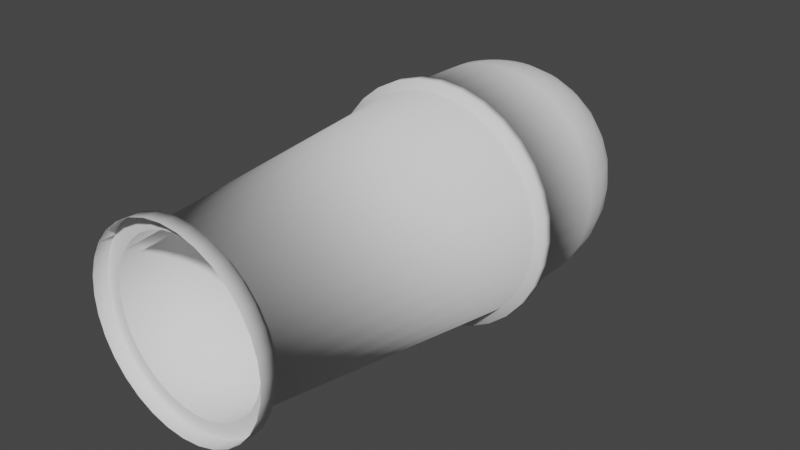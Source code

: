 # Source: cannon.blend  (saved by Blender 2.82.7; exported with 4.5.12 LTS)
import bpy
from mathutils import Matrix  # noqa: F401  (used for matrix-valued properties, if any)

bpy.ops.wm.read_factory_settings(use_empty=True)
scene = bpy.context.scene
scene.name = 'Scene'

# ---- collections
col_collection = bpy.data.collections.new('Collection'); scene.collection.children.link(col_collection)

# ---- world
world_world = bpy.data.worlds.new('World'); scene.world = world_world
world_world.use_nodes = True; world_world.node_tree.nodes.clear()
_N = world_world.node_tree.nodes; _L = world_world.node_tree.links
n0 = _N.new('ShaderNodeOutputWorld'); n0.name = 'World Output'; n0.location = (300, 300)
n1 = _N.new('ShaderNodeBackground'); n1.name = 'Background'; n1.location = (10, 300)
n1.inputs[0].default_value = (0.05088, 0.05088, 0.05088, 1.0)
_L.new(n1.outputs[0], n0.inputs[0])
n0.is_active_output = True
world_world.color = (0.05088, 0.05088, 0.05088)
world_world.use_sun_shadow = False
world_world.sun_shadow_jitter_overblur = 0.0

# ---- meshes
me_sphere = bpy.data.meshes.new('Sphere')
me_sphere.from_pydata([(-0.2094, -1.592, 0.7414), (-0.1951, 1.0, 0.9808), (-0.3429, -1.592, 0.7009), (-0.3827, 1.0, 0.9239), (-0.466, -1.592, 0.6351), (-0.5556, 1.0, 0.8315), (-0.5739, -1.592, 0.5465), (-0.7071, 1.0, 0.7071), (-0.6625, -1.592, 0.4386), (-0.8315, 1.0, 0.5556), (-0.7283, -1.592, 0.3155), (-0.9239, 1.0, 0.3827), (-0.7688, -1.592, 0.1819), (-0.9808, 1.0, 0.1951), (-0.7825, -1.592, 0.04303), (-1.0, 1.0, 7.153e-07), (-0.7688, -1.592, -0.09588), (-0.9808, 1.0, -0.1951), (-0.7283, -1.592, -0.2295), (-0.9239, 1.0, -0.3827), (-0.6625, -1.592, -0.3526), (-0.8315, 1.0, -0.5556), (-0.5739, -1.592, -0.4605), (-0.7071, 1.0, -0.7071), (-0.466, -1.592, -0.549), (-0.5556, 1.0, -0.8315), (-0.3429, -1.592, -0.6148), (-0.3827, 1.0, -0.9239), (-0.2094, -1.592, -0.6553), (-0.1951, 1.0, -0.9808), (-0.07045, -1.592, -0.669), (-3.258e-07, 1.0, -1.0), (0.06846, -1.592, -0.6553), (0.1951, 1.0, -0.9808), (0.202, -1.592, -0.6148), (0.3827, 1.0, -0.9239), (0.3251, -1.592, -0.549), (0.5556, 1.0, -0.8315), (0.433, -1.592, -0.4605), (0.7071, 1.0, -0.7071), (0.5216, -1.592, -0.3526), (0.8315, 1.0, -0.5556), (0.5874, -1.592, -0.2295), (0.9239, 1.0, -0.3827), (0.6279, -1.592, -0.09588), (0.9808, 1.0, -0.1951), (0.6416, -1.592, 0.04303), (1.0, 1.0, -1.788e-07), (0.6279, -1.592, 0.1819), (0.9808, 1.0, 0.1951), (0.5874, -1.592, 0.3155), (0.9239, 1.0, 0.3827), (0.5216, -1.592, 0.4386), (0.8315, 1.0, 0.5556), (0.433, -1.592, 0.5465), (0.7071, 1.0, 0.7071), (0.3251, -1.592, 0.6351), (0.5556, 1.0, 0.8315), (0.202, -1.592, 0.7009), (0.3827, 1.0, 0.9239), (0.06846, -1.592, 0.7414), (0.1951, 1.0, 0.9808), (-0.07045, -1.592, 0.7551), (3.553e-15, 1.0, 1.0), (-4.732e-32, 2.215, 0.9239), (-4.732e-32, 2.387, 0.8315), (-4.732e-32, 2.539, 0.7071), (-4.732e-32, 2.663, 0.5556), (-4.732e-32, 2.756, 0.3827), (-4.732e-32, 2.813, 0.1951), (-4.732e-32, 2.832, 7.55e-08), (-4.732e-32, 2.813, -0.1951), (-4.732e-32, 2.387, -0.8315), (0.07466, 2.207, 0.9239), (0.1084, 2.377, 0.8315), (0.1379, 2.525, 0.7071), (0.1622, 2.647, 0.5556), (0.1802, 2.738, 0.3827), (0.1913, 2.794, 0.1951), (0.1951, 2.813, 7.55e-08), (0.1913, 2.794, -0.1951), (0.1802, 2.738, -0.3827), (0.1622, 2.647, -0.5556), (0.1379, 2.525, -0.7071), (0.1084, 2.377, -0.8315), (0.07466, 2.207, -0.9239), (0.03806, 2.023, -0.9808), (0.07466, 2.012, 0.9808), (0.1464, 2.185, 0.9239), (0.2126, 2.345, 0.8315), (0.2706, 2.485, 0.7071), (0.3182, 2.6, 0.5556), (0.3536, 2.685, 0.3827), (0.3753, 2.738, 0.1951), (0.3827, 2.756, 7.55e-08), (0.3753, 2.738, -0.1951), (0.3536, 2.685, -0.3827), (0.3182, 2.6, -0.5556), (0.2706, 2.485, -0.7071), (0.2126, 2.345, -0.8315), (0.1464, 2.185, -0.9239), (0.2126, 2.15, 0.9239), (0.3087, 2.294, 0.8315), (0.3928, 2.42, 0.7071), (0.4619, 2.523, 0.5556), (0.5133, 2.6, 0.3827), (0.5449, 2.647, 0.1951), (0.5556, 2.663, 7.55e-08), (0.5449, 2.647, -0.1951), (0.5133, 2.6, -0.3827), (0.4619, 2.523, -0.5556), (0.3928, 2.42, -0.7071), (0.3087, 2.294, -0.8315), (0.2126, 2.15, -0.9239), (0.1084, 1.994, -0.9808), (0.1379, 1.97, 0.9808), (0.2706, 2.102, 0.9239), (0.3928, 2.225, 0.8315), (0.5, 2.332, 0.7071), (0.5879, 2.42, 0.5556), (0.6533, 2.485, 0.3827), (0.6935, 2.525, 0.1951), (0.7071, 2.539, 7.55e-08), (0.6935, 2.525, -0.1951), (0.6533, 2.485, -0.3827), (0.5879, 2.42, -0.5556), (0.5, 2.332, -0.7071), (0.3928, 2.225, -0.8315), (0.2706, 2.102, -0.9239), (0.3182, 2.044, 0.9239), (0.4619, 2.141, 0.8315), (0.5879, 2.225, 0.7071), (0.6913, 2.294, 0.5556), (0.7682, 2.345, 0.3827), (0.8155, 2.377, 0.1951), (0.8315, 2.387, 7.55e-08), (0.8155, 2.377, -0.1951), (0.7682, 2.345, -0.3827), (0.6913, 2.294, -0.5556), (0.5879, 2.225, -0.7071), (0.4619, 2.141, -0.8315), (0.3182, 2.044, -0.9239), (0.1802, 1.907, 0.9808), (0.3536, 1.978, 0.9239), (0.5133, 2.044, 0.8315), (0.6533, 2.102, 0.7071), (0.7682, 2.15, 0.5556), (0.8536, 2.185, 0.3827), (0.9061, 2.207, 0.1951), (0.9239, 2.215, 7.55e-08), (0.9061, 2.207, -0.1951), (0.8536, 2.185, -0.3827), (0.7682, 2.15, -0.5556), (0.6533, 2.102, -0.7071), (0.5133, 2.044, -0.8315), (0.3536, 1.978, -0.9239), (0.1802, 1.907, -0.9808), (0.3753, 1.907, 0.9239), (0.5449, 1.94, 0.8315), (0.6935, 1.97, 0.7071), (0.8155, 1.994, 0.5556), (0.9061, 2.012, 0.3827), (0.9619, 2.023, 0.1951), (0.9808, 2.027, 7.55e-08), (0.9619, 2.023, -0.1951), (0.9061, 2.012, -0.3827), (0.8155, 1.994, -0.5556), (0.6935, 1.97, -0.7071), (0.5449, 1.94, -0.8315), (0.3753, 1.907, -0.9239), (-2.304e-07, 1.832, 1.0), (0.1951, 1.83, 0.9808), (0.3827, 1.83, 0.9239), (0.5556, 1.83, 0.8315), (0.7071, 1.83, 0.7071), (0.8315, 1.83, 0.5556), (0.9239, 1.83, 0.3827), (0.9808, 1.83, 0.1951), (1.0, 1.83, -1.643e-07), (0.9808, 1.83, -0.1951), (0.9239, 1.83, -0.3827), (0.8315, 1.83, -0.5556), (0.7071, 1.83, -0.7071), (0.5556, 1.83, -0.8315), (0.3827, 1.83, -0.9239), (0.1951, 1.83, -0.9808), (-3.258e-07, 1.83, -1.0), (-0.1951, 1.83, -0.9808), (-0.3827, 1.83, -0.9239), (-0.5556, 1.83, -0.8315), (-0.7071, 1.83, -0.7071), (-0.8315, 1.83, -0.5556), (-0.9239, 1.83, -0.3827), (-0.9808, 1.83, -0.1951), (-0.9808, 1.83, 0.1951), (-0.7071, 1.83, 0.7071), (-0.3827, 1.83, 0.9239), (-0.1951, 1.83, 0.9808), (-0.5556, 1.832, 0.8315), (-0.8315, 1.832, 0.5556), (-0.9239, 1.832, 0.3827), (-1.0, 1.832, 7.55e-08), (-0.3753, 1.907, 0.9239), (-0.5449, 1.94, 0.8315), (-0.6935, 1.97, 0.7071), (-0.8155, 1.994, 0.5556), (-0.9061, 2.012, 0.3827), (-0.9619, 2.023, 0.1951), (-0.9808, 2.027, 7.55e-08), (-0.9619, 2.023, -0.1951), (-0.9061, 2.012, -0.3827), (-0.8155, 1.994, -0.5556), (-0.6935, 1.97, -0.7071), (-0.5449, 1.94, -0.8315), (-0.3753, 1.907, -0.9239), (-0.3536, 1.978, 0.9239), (-0.5133, 2.044, 0.8315), (-0.6533, 2.102, 0.7071), (-0.7682, 2.15, 0.5556), (-0.8536, 2.185, 0.3827), (-0.9061, 2.207, 0.1951), (-0.9239, 2.215, 7.55e-08), (-0.9061, 2.207, -0.1951), (-0.8536, 2.185, -0.3827), (-0.7682, 2.15, -0.5556), (-0.6533, 2.102, -0.7071), (-0.5133, 2.044, -0.8315), (-0.3536, 1.978, -0.9239), (-0.1802, 1.907, -0.9808), (-0.1622, 1.94, 0.9808), (-0.3182, 2.044, 0.9239), (-0.4619, 2.141, 0.8315), (-0.5879, 2.225, 0.7071), (-0.6913, 2.294, 0.5556), (-0.7682, 2.345, 0.3827), (-0.8155, 2.377, 0.1951), (-0.8315, 2.387, 7.55e-08), (-0.8155, 2.377, -0.1951), (-0.7682, 2.345, -0.3827), (-0.6913, 2.294, -0.5556), (-0.5879, 2.225, -0.7071), (-0.4619, 2.141, -0.8315), (-0.3182, 2.044, -0.9239), (-0.2706, 2.102, 0.9239), (-0.3928, 2.225, 0.8315), (-0.5, 2.332, 0.7071), (-0.5879, 2.42, 0.5556), (-0.6533, 2.485, 0.3827), (-0.6935, 2.525, 0.1951), (-0.7071, 2.539, 7.55e-08), (-0.6935, 2.525, -0.1951), (-0.6533, 2.485, -0.3827), (-0.5879, 2.42, -0.5556), (-0.5, 2.332, -0.7071), (-0.3928, 2.225, -0.8315), (-0.2706, 2.102, -0.9239), (-0.1379, 1.97, -0.9808), (-0.1084, 1.994, 0.9808), (-0.2126, 2.15, 0.9239), (-0.3087, 2.294, 0.8315), (-0.3928, 2.42, 0.7071), (-0.4619, 2.523, 0.5556), (-0.5133, 2.6, 0.3827), (-0.5449, 2.647, 0.1951), (-0.5556, 2.663, 7.55e-08), (-0.5449, 2.647, -0.1951), (-0.5133, 2.6, -0.3827), (-0.4619, 2.523, -0.5556), (-0.3928, 2.42, -0.7071), (-0.3087, 2.294, -0.8315), (-0.2126, 2.15, -0.9239), (-0.1464, 2.185, 0.9239), (-0.2126, 2.345, 0.8315), (-0.2706, 2.485, 0.7071), (-0.3182, 2.6, 0.5556), (-0.3536, 2.685, 0.3827), (-0.3753, 2.738, 0.1951), (-0.3827, 2.756, 7.55e-08), (-0.3753, 2.738, -0.1951), (-0.3536, 2.685, -0.3827), (-0.3182, 2.6, -0.5556), (-0.2706, 2.485, -0.7071), (-0.2126, 2.345, -0.8315), (-0.1464, 2.185, -0.9239), (-0.07466, 2.012, -0.9808), (-0.03806, 2.023, 0.9808), (-0.07466, 2.207, 0.9239), (-0.1084, 2.377, 0.8315), (-0.1379, 2.525, 0.7071), (-0.1622, 2.647, 0.5556), (-0.1802, 2.738, 0.3827), (-0.1913, 2.794, 0.1951), (-0.1951, 2.813, 7.55e-08), (-0.1913, 2.794, -0.1951), (-0.1802, 2.738, -0.3827), (-0.1622, 2.647, -0.5556), (-0.1379, 2.525, -0.7071), (-0.1084, 2.377, -0.8315), (-0.07466, 2.207, -0.9239), (6.357e-08, 2.756, -0.3827), (2.722e-07, 2.663, -0.5556), (1.53e-07, 2.539, -0.7071), (7.847e-08, 2.215, -0.9239), (-0.235, -1.588, 0.8702), (-0.3932, -1.588, 0.8222), (-0.539, -1.588, 0.7443), (-0.6668, -1.588, 0.6394), (-0.7717, -1.588, 0.5116), (-0.8496, -1.588, 0.3658), (-0.8976, -1.588, 0.2076), (-0.9138, -1.588, 0.04303), (-0.8976, -1.588, -0.1215), (-0.8496, -1.588, -0.2797), (-0.7717, -1.588, -0.4255), (-0.6668, -1.588, -0.5533), (-0.539, -1.588, -0.6582), (-0.3932, -1.588, -0.7361), (-0.235, -1.588, -0.7841), (-0.07045, -1.588, -0.8003), (0.09408, -1.588, -0.7841), (0.2523, -1.588, -0.7361), (0.3981, -1.588, -0.6582), (0.5259, -1.588, -0.5533), (0.6308, -1.588, -0.4255), (0.7087, -1.588, -0.2797), (0.7567, -1.588, -0.1215), (0.7729, -1.588, 0.04303), (0.7567, -1.588, 0.2076), (0.7087, -1.588, 0.3658), (0.6308, -1.588, 0.5116), (0.5259, -1.588, 0.6394), (0.3981, -1.588, 0.7443), (0.2523, -1.588, 0.8222), (0.09408, -1.588, 0.8702), (-0.07045, -1.588, 0.8864), (-0.235, -1.717, 0.8702), (-0.3932, -1.717, 0.8222), (-0.539, -1.717, 0.7443), (-0.6668, -1.717, 0.6394), (-0.7717, -1.717, 0.5116), (-0.8496, -1.717, 0.3658), (-0.8976, -1.717, 0.2076), (-0.9138, -1.717, 0.04303), (-0.8976, -1.717, -0.1215), (-0.8496, -1.717, -0.2797), (-0.7717, -1.717, -0.4255), (-0.6668, -1.717, -0.5533), (-0.539, -1.717, -0.6582), (-0.3932, -1.717, -0.7361), (-0.235, -1.717, -0.7841), (-0.07045, -1.717, -0.8003), (0.09408, -1.717, -0.7841), (0.2523, -1.717, -0.7361), (0.3981, -1.717, -0.6582), (0.5259, -1.717, -0.5533), (0.6308, -1.717, -0.4255), (0.7087, -1.717, -0.2797), (0.7567, -1.717, -0.1215), (0.7729, -1.717, 0.04303), (0.7567, -1.717, 0.2076), (0.7087, -1.717, 0.3658), (0.6308, -1.717, 0.5116), (0.5259, -1.717, 0.6394), (0.3981, -1.717, 0.7443), (0.2523, -1.717, 0.8222), (0.09408, -1.717, 0.8702), (-0.07045, -1.717, 0.8864), (-0.9808, 1.097, 0.1951), (0.9808, 1.097, -0.1951), (-0.3827, 1.097, -0.9239), (-0.1951, 1.097, 0.9808), (-0.7071, 1.097, 0.7071), (0.1951, 1.097, -0.9808), (0.3827, 1.097, 0.9239), (0.8315, 1.097, 0.5556), (-0.1951, 1.097, -0.9808), (0.5556, 1.097, -0.8315), (0.9808, 1.097, 0.1951), (0.7071, 1.097, -0.7071), (-0.3827, 1.097, 0.9239), (-0.5556, 1.097, -0.8315), (0.8315, 1.097, -0.5556), (0.3827, 1.097, -0.9239), (-0.8315, 1.097, -0.5556), (0.1951, 1.097, 0.9808), (-0.9239, 1.097, -0.3827), (0.7071, 1.097, 0.7071), (-0.9808, 1.097, -0.1951), (-3.258e-07, 1.097, -1.0), (0.5556, 1.097, 0.8315), (-0.7071, 1.097, -0.7071), (0.9239, 1.097, -0.3827), (0.9239, 1.097, 0.3827), (1.0, 1.097, -1.756e-07), (-0.8315, 1.098, 0.5556), (-0.5556, 1.098, 0.8315), (-0.9239, 1.098, 0.3827), (-5.168e-08, 1.098, 1.0), (-1.0, 1.098, 5.718e-07), (0.8984, 0.9961, 0.6003), (0.9983, 0.9961, 0.4135), (0.6003, 0.9961, -0.8984), (0.4135, 0.9961, -0.9983), (0.6003, 0.9961, 0.8984), (0.7641, 0.9961, 0.7641), (0.9983, 0.9961, -0.4135), (0.8984, 0.9961, -0.6003), (-0.2108, 0.9961, -1.06), (-0.4135, 0.9961, -0.9983), (0.2108, 0.9961, -1.06), (-3.582e-07, 0.9961, -1.081), (-1.06, 0.9961, 0.2108), (-0.9983, 0.9961, 0.4135), (-0.6003, 0.9961, 0.8984), (-0.4135, 0.9961, 0.9983), (-0.2108, 0.9961, 1.06), (-6.161e-09, 0.9961, 1.081), (-1.081, 0.9961, 7.677e-07), (-1.06, 0.9961, -0.2108), (-0.8984, 0.9961, 0.6003), (-0.7641, 0.9961, 0.7641), (-0.6003, 0.9961, -0.8984), (-0.8984, 0.9961, -0.6003), (-0.9983, 0.9961, -0.4135), (0.7641, 0.9961, -0.7641), (1.081, 0.9961, -1.984e-07), (1.06, 0.9961, -0.2108), (0.2108, 0.9961, 1.06), (0.4135, 0.9961, 0.9983), (1.06, 0.9961, 0.2108), (-0.7641, 0.9961, -0.7641), (-0.2108, 1.101, 1.06), (0.8984, 1.101, -0.6003), (0.4135, 1.101, -0.9983), (-0.8984, 1.101, -0.6003), (0.2108, 1.101, 1.06), (0.7641, 1.101, 0.7641), (-3.582e-07, 1.101, -1.081), (-0.7641, 1.101, -0.7641), (0.9983, 1.101, -0.4135), (0.9983, 1.101, 0.4135), (1.081, 1.101, -1.949e-07), (-0.6003, 1.102, 0.8984), (-0.9983, 1.102, 0.4135), (-1.081, 1.102, 6.126e-07), (-1.06, 1.101, 0.2108), (1.06, 1.101, -0.2108), (-0.4135, 1.101, -0.9983), (-0.7641, 1.101, 0.7641), (0.2108, 1.101, -1.06), (0.4135, 1.101, 0.9983), (0.8984, 1.101, 0.6003), (-0.2108, 1.101, -1.06), (0.6003, 1.101, -0.8984), (1.06, 1.101, 0.2108), (0.7641, 1.101, -0.7641), (-0.4135, 1.101, 0.9983), (-0.6003, 1.101, -0.8984), (-0.9983, 1.101, -0.4135), (-1.06, 1.101, -0.2108), (0.6003, 1.101, 0.8984), (-0.8984, 1.102, 0.6003), (-6.2e-08, 1.102, 1.081)], [], [(55, 54, 52, 53), (49, 48, 46, 47), (33, 32, 30, 31), (53, 52, 50, 51), (57, 56, 54, 55), (61, 60, 58, 59), (59, 58, 56, 57), (47, 46, 44, 45), (63, 62, 60, 61), (51, 50, 48, 49), (29, 28, 26, 27), (41, 40, 38, 39), (45, 44, 42, 43), (43, 42, 40, 41), (5, 4, 2, 3), (383, 385, 192, 191), (1, 0, 62, 63), (7, 6, 4, 5), (3, 2, 0, 1), (15, 14, 12, 13), (9, 8, 6, 7), (13, 12, 10, 11), (11, 10, 8, 9), (17, 16, 14, 15), (23, 22, 20, 21), (27, 26, 24, 25), (19, 18, 16, 17), (21, 20, 18, 19), (37, 36, 34, 35), (25, 24, 22, 23), (35, 34, 32, 33), (39, 38, 36, 37), (31, 30, 28, 29), (66, 65, 74, 75), (301, 300, 82, 83), (67, 66, 75, 76), (72, 301, 83, 84), (68, 67, 76, 77), (302, 72, 84, 85), (69, 68, 77, 78), (86, 302, 85), (70, 69, 78, 79), (285, 170, 87), (71, 70, 79, 80), (64, 285, 87, 73), (299, 71, 80, 81), (65, 64, 73, 74), (300, 299, 81, 82), (74, 73, 88, 89), (82, 81, 96, 97), (75, 74, 89, 90), (83, 82, 97, 98), (76, 75, 90, 91), (84, 83, 98, 99), (77, 76, 91, 92), (85, 84, 99, 100), (78, 77, 92, 93), (86, 85, 100, 114), (79, 78, 93, 94), (186, 86, 114), (80, 79, 94, 95), (73, 87, 88), (81, 80, 95, 96), (93, 92, 105, 106), (114, 100, 113), (94, 93, 106, 107), (87, 170, 115), (95, 94, 107, 108), (88, 87, 115, 101), (96, 95, 108, 109), (89, 88, 101, 102), (97, 96, 109, 110), (90, 89, 102, 103), (98, 97, 110, 111), (91, 90, 103, 104), (99, 98, 111, 112), (92, 91, 104, 105), (100, 99, 112, 113), (110, 109, 124, 125), (103, 102, 117, 118), (111, 110, 125, 126), (104, 103, 118, 119), (112, 111, 126, 127), (105, 104, 119, 120), (113, 112, 127, 128), (106, 105, 120, 121), (114, 113, 128), (107, 106, 121, 122), (108, 107, 122, 123), (101, 115, 116), (109, 108, 123, 124), (102, 101, 116, 117), (114, 128, 141, 156), (122, 121, 134, 135), (186, 114, 156), (123, 122, 135, 136), (116, 115, 129), (124, 123, 136, 137), (117, 116, 129, 130), (125, 124, 137, 138), (118, 117, 130, 131), (126, 125, 138, 139), (119, 118, 131, 132), (127, 126, 139, 140), (120, 119, 132, 133), (128, 127, 140, 141), (121, 120, 133, 134), (131, 130, 144, 145), (139, 138, 152, 153), (132, 131, 145, 146), (140, 139, 153, 154), (133, 132, 146, 147), (141, 140, 154, 155), (134, 133, 147, 148), (156, 141, 155), (135, 134, 148, 149), (115, 170, 142), (136, 135, 149, 150), (129, 115, 142, 143), (137, 136, 150, 151), (130, 129, 143, 144), (138, 137, 151, 152), (149, 148, 162, 163), (142, 170, 171), (186, 156, 185), (150, 149, 163, 164), (143, 142, 171, 157), (151, 150, 164, 165), (144, 143, 157, 158), (152, 151, 165, 166), (145, 144, 158, 159), (153, 152, 166, 167), (146, 145, 159, 160), (154, 153, 167, 168), (147, 146, 160, 161), (155, 154, 168, 169), (148, 147, 161, 162), (156, 155, 169, 185), (167, 166, 181, 182), (160, 159, 174, 175), (168, 167, 182, 183), (161, 160, 175, 176), (169, 168, 183, 184), (162, 161, 176, 177), (185, 169, 184), (163, 162, 177, 178), (164, 163, 178, 179), (157, 171, 172), (165, 164, 179, 180), (158, 157, 172, 173), (166, 165, 180, 181), (159, 158, 173, 174), (373, 389, 173, 172), (369, 380, 189, 188), (375, 369, 188, 187), (398, 367, 194, 201), (376, 382, 184, 183), (377, 393, 178, 177), (367, 396, 200, 194), (397, 384, 171, 170), (385, 387, 193, 192), (389, 386, 174, 173), (371, 395, 198, 195), (380, 390, 190, 189), (372, 388, 186, 185), (368, 391, 180, 179), (393, 368, 179, 178), (387, 398, 201, 193), (379, 370, 197, 196), (388, 375, 187, 186), (370, 397, 170, 197), (390, 383, 191, 190), (394, 371, 195, 199), (378, 376, 183, 182), (382, 372, 185, 184), (392, 377, 177, 176), (396, 394, 199, 200), (381, 378, 182, 181), (374, 392, 176, 175), (395, 379, 196, 198), (384, 373, 172, 171), (391, 381, 181, 180), (386, 374, 175, 174), (200, 199, 205, 206), (188, 189, 213, 214), (194, 200, 206, 207), (187, 188, 214), (201, 194, 207, 208), (193, 201, 208, 209), (196, 197, 202), (192, 193, 209, 210), (198, 196, 202, 203), (191, 192, 210, 211), (195, 198, 203, 204), (190, 191, 211, 212), (199, 195, 204, 205), (189, 190, 212, 213), (210, 209, 222, 223), (203, 202, 215, 216), (211, 210, 223, 224), (204, 203, 216, 217), (212, 211, 224, 225), (205, 204, 217, 218), (213, 212, 225, 226), (206, 205, 218, 219), (214, 213, 226, 227), (207, 206, 219, 220), (187, 214, 227, 228), (208, 207, 220, 221), (197, 170, 229), (186, 187, 228), (209, 208, 221, 222), (202, 197, 229, 215), (227, 226, 241, 242), (220, 219, 234, 235), (228, 227, 242), (221, 220, 235, 236), (222, 221, 236, 237), (215, 229, 230), (223, 222, 237, 238), (216, 215, 230, 231), (224, 223, 238, 239), (217, 216, 231, 232), (225, 224, 239, 240), (218, 217, 232, 233), (226, 225, 240, 241), (219, 218, 233, 234), (239, 238, 251, 252), (232, 231, 244, 245), (240, 239, 252, 253), (233, 232, 245, 246), (241, 240, 253, 254), (234, 233, 246, 247), (242, 241, 254, 255), (235, 234, 247, 248), (228, 242, 255, 256), (236, 235, 248, 249), (186, 228, 256), (237, 236, 249, 250), (230, 229, 243), (238, 237, 250, 251), (231, 230, 243, 244), (256, 255, 270), (249, 248, 263, 264), (229, 170, 257), (250, 249, 264, 265), (243, 229, 257, 258), (251, 250, 265, 266), (244, 243, 258, 259), (252, 251, 266, 267), (245, 244, 259, 260), (253, 252, 267, 268), (246, 245, 260, 261), (254, 253, 268, 269), (247, 246, 261, 262), (255, 254, 269, 270), (248, 247, 262, 263), (260, 259, 272, 273), (268, 267, 280, 281), (261, 260, 273, 274), (269, 268, 281, 282), (262, 261, 274, 275), (270, 269, 282, 283), (263, 262, 275, 276), (256, 270, 283, 284), (264, 263, 276, 277), (186, 256, 284), (265, 264, 277, 278), (258, 257, 271), (266, 265, 278, 279), (259, 258, 271, 272), (267, 266, 279, 280), (277, 276, 291, 292), (257, 170, 285), (278, 277, 292, 293), (271, 257, 285, 286), (279, 278, 293, 294), (272, 271, 286, 287), (280, 279, 294, 295), (273, 272, 287, 288), (281, 280, 295, 296), (274, 273, 288, 289), (282, 281, 296, 297), (275, 274, 289, 290), (283, 282, 297, 298), (276, 275, 290, 291), (284, 283, 298), (296, 295, 300, 301), (289, 288, 66, 67), (297, 296, 301, 72), (290, 289, 67, 68), (298, 297, 72, 302), (291, 290, 68, 69), (284, 298, 302, 86), (292, 291, 69, 70), (186, 284, 86), (293, 292, 70, 71), (286, 285, 64), (294, 293, 71, 299), (287, 286, 64, 65), (295, 294, 299, 300), (288, 287, 65, 66), (36, 38, 322, 321), (38, 40, 323, 322), (22, 24, 315, 314), (46, 48, 327, 326), (42, 44, 325, 324), (56, 58, 332, 331), (30, 32, 319, 318), (18, 20, 313, 312), (20, 22, 314, 313), (12, 14, 310, 309), (6, 8, 307, 306), (26, 28, 317, 316), (52, 54, 330, 329), (58, 60, 333, 332), (48, 50, 328, 327), (10, 12, 309, 308), (54, 56, 331, 330), (34, 36, 321, 320), (2, 4, 305, 304), (44, 46, 326, 325), (60, 62, 334, 333), (50, 52, 329, 328), (40, 42, 324, 323), (62, 0, 303, 334), (32, 34, 320, 319), (14, 16, 311, 310), (4, 6, 306, 305), (8, 10, 308, 307), (16, 18, 312, 311), (0, 2, 304, 303), (24, 26, 316, 315), (28, 30, 318, 317), (321, 322, 354, 353), (306, 307, 339, 338), (324, 325, 357, 356), (308, 309, 341, 340), (332, 333, 365, 364), (334, 303, 335, 366), (333, 334, 366, 365), (307, 308, 340, 339), (326, 327, 359, 358), (312, 313, 345, 344), (327, 328, 360, 359), (331, 332, 364, 363), (304, 305, 337, 336), (323, 324, 356, 355), (329, 330, 362, 361), (305, 306, 338, 337), (317, 318, 350, 349), (310, 311, 343, 342), (315, 316, 348, 347), (322, 323, 355, 354), (311, 312, 344, 343), (314, 315, 347, 346), (318, 319, 351, 350), (313, 314, 346, 345), (316, 317, 349, 348), (320, 321, 353, 352), (330, 331, 363, 362), (325, 326, 358, 357), (328, 329, 361, 360), (303, 304, 336, 335), (319, 320, 352, 351), (309, 310, 342, 341), (369, 375, 452, 447), (381, 391, 439, 432), (367, 398, 444, 445), (1, 63, 416, 415), (35, 33, 409, 402), (374, 386, 436, 451), (382, 376, 453, 433), (393, 377, 454, 441), (55, 53, 399, 404), (396, 367, 445, 443), (31, 29, 407, 410), (51, 49, 429, 400), (53, 51, 400, 399), (384, 397, 462, 435), (41, 39, 424, 406), (387, 385, 458, 459), (5, 3, 414, 413), (21, 19, 423, 422), (386, 389, 460, 436), (395, 371, 448, 442), (13, 11, 412, 411), (27, 25, 421, 408), (49, 47, 425, 429), (390, 380, 457, 438), (388, 372, 449, 437), (7, 5, 413, 420), (59, 57, 403, 428), (391, 368, 446, 439), (33, 31, 410, 409), (368, 393, 441, 446), (29, 27, 408, 407), (63, 61, 427, 416), (404, 399, 451, 436), (405, 406, 432, 439), (427, 428, 450, 435), (413, 414, 456, 442), (399, 400, 440, 451), (406, 424, 455, 432), (412, 419, 461, 443), (400, 429, 454, 440), (402, 409, 449, 433), (424, 401, 453, 455), (419, 420, 448, 461), (430, 422, 434, 438), (415, 416, 462, 431), (410, 407, 452, 437), (414, 415, 431, 456), (418, 417, 444, 459), (425, 426, 446, 441), (426, 405, 439, 446), (409, 410, 437, 449), (421, 430, 438, 457), (420, 413, 442, 448), (403, 404, 436, 460), (423, 418, 459, 458), (416, 427, 435, 462), (411, 412, 443, 445), (429, 425, 441, 454), (401, 402, 433, 453), (417, 411, 445, 444), (407, 408, 447, 452), (408, 421, 457, 447), (428, 403, 460, 450), (422, 423, 458, 434), (37, 35, 402, 401), (373, 384, 435, 450), (380, 369, 447, 457), (379, 395, 442, 456), (389, 373, 450, 460), (392, 374, 451, 440), (47, 45, 426, 425), (385, 383, 434, 458), (378, 381, 432, 455), (15, 13, 411, 417), (394, 396, 443, 461), (19, 17, 418, 423), (17, 15, 417, 418), (57, 55, 404, 403), (377, 392, 440, 454), (45, 43, 405, 426), (372, 382, 433, 449), (25, 23, 430, 421), (376, 378, 455, 453), (371, 394, 461, 448), (39, 37, 401, 424), (383, 390, 438, 434), (23, 21, 422, 430), (61, 59, 428, 427), (11, 9, 419, 412), (397, 370, 431, 462), (375, 388, 437, 452), (9, 7, 420, 419), (43, 41, 406, 405), (370, 379, 456, 431), (3, 1, 415, 414), (398, 387, 459, 444)])
me_sphere.polygons.foreach_set('use_smooth', [1, 1, 1, 1, 1, 1, 1, 1, 1, 1, 1, 1, 1, 1, 1, 1, 1, 1, 1, 1, 1, 1, 1, 1, 1, 1, 1, 1, 1, 1, 1, 1, 1, 1, 1, 1, 1, 1, 1, 1, 1, 1, 1, 1, 1, 1, 1, 1, 1, 1, 1, 1, 1, 1, 1, 1, 1, 1, 1, 1, 1, 1, 1, 1, 1, 1, 1, 1, 1, 1, 1, 1, 1, 1, 1, 1, 1, 1, 1, 1, 1, 1, 1, 1, 1, 1, 1, 1, 1, 1, 1, 1, 1, 1, 1, 1, 1, 1, 1, 1, 1, 1, 1, 1, 1, 1, 1, 1, 1, 1, 1, 1, 1, 1, 1, 1, 1, 1, 1, 1, 1, 1, 1, 1, 1, 1, 1, 1, 1, 1, 1, 1, 1, 1, 1, 1, 1, 1, 1, 1, 1, 1, 1, 1, 1, 1, 1, 1, 1, 1, 1, 1, 1, 1, 1, 1, 1, 1, 1, 1, 1, 1, 1, 1, 1, 1, 1, 1, 1, 1, 1, 1, 1, 1, 1, 1, 1, 1, 1, 1, 1, 1, 1, 1, 1, 1, 1, 1, 1, 1, 1, 1, 1, 1, 1, 1, 1, 1, 1, 1, 1, 1, 1, 1, 1, 1, 1, 1, 1, 1, 1, 1, 1, 1, 1, 1, 1, 1, 1, 1, 1, 1, 1, 1, 1, 1, 1, 1, 1, 1, 1, 1, 1, 1, 1, 1, 1, 1, 1, 1, 1, 1, 1, 1, 1, 1, 1, 1, 1, 1, 1, 1, 1, 1, 1, 1, 1, 1, 1, 1, 1, 1, 1, 1, 1, 1, 1, 1, 1, 1, 1, 1, 1, 1, 1, 1, 1, 1, 1, 1, 1, 1, 1, 1, 1, 1, 1, 1, 1, 1, 1, 1, 1, 1, 1, 1, 1, 1, 1, 1, 1, 1, 0, 0, 0, 0, 0, 0, 0, 0, 0, 0, 0, 0, 0, 0, 0, 0, 0, 0, 0, 0, 0, 0, 0, 0, 0, 0, 0, 0, 0, 0, 0, 0, 1, 1, 1, 1, 1, 1, 1, 1, 1, 1, 1, 1, 1, 1, 1, 1, 1, 1, 1, 1, 1, 1, 1, 1, 1, 1, 1, 1, 1, 1, 1, 1, 1, 1, 1, 1, 1, 1, 1, 1, 1, 1, 1, 1, 1, 1, 1, 1, 1, 1, 1, 1, 1, 1, 1, 1, 1, 1, 1, 1, 1, 1, 1, 1, 1, 1, 1, 1, 1, 1, 1, 1, 1, 1, 1, 1, 1, 1, 1, 1, 1, 1, 1, 1, 1, 1, 1, 1, 1, 1, 1, 1, 1, 1, 1, 1, 1, 1, 1, 1, 1, 1, 1, 1, 1, 1, 1, 1, 1, 1, 1, 1, 1, 1, 1, 1, 1, 1, 1, 1, 1, 1, 1, 1, 1, 1, 1, 1])
_uv = me_sphere.uv_layers.new(name='UVMap')
_uv.uv.foreach_set('vector', [1.0, 0.5, 1.0, 1.0, 0.9688, 1.0, 0.9688, 0.5, 0.9688, 0.5, 0.9688, 1.0, 0.9375, 1.0, 0.9375, 0.5, 0.9375, 0.5, 0.9375, 1.0, 0.9062, 1.0, 0.9062, 0.5, 0.9062, 0.5, 0.9062, 1.0, 0.875, 1.0, 0.875, 0.5, 0.875, 0.5, 0.875, 1.0, 0.8438, 1.0, 0.8438, 0.5, 0.8438, 0.5, 0.8438, 1.0, 0.8125, 1.0, 0.8125, 0.5, 0.8125, 0.5, 0.8125, 1.0, 0.7812, 1.0, 0.7812, 0.5, 0.7812, 0.5, 0.7812, 1.0, 0.75, 1.0, 0.75, 0.5, 0.75, 0.5, 0.75, 1.0, 0.7188, 1.0, 0.7188, 0.5, 0.7188, 0.5, 0.7188, 1.0, 0.6875, 1.0, 0.6875, 0.5, 0.6875, 0.5, 0.6875, 1.0, 0.6562, 1.0, 0.6562, 0.5, 0.6562, 0.5, 0.6562, 1.0, 0.625, 1.0, 0.625, 0.5, 0.625, 0.5, 0.625, 1.0, 0.5938, 1.0, 0.5938, 0.5, 0.5938, 0.5, 0.5938, 1.0, 0.5625, 1.0, 0.5625, 0.5, 0.5625, 0.5, 0.5625, 1.0, 0.5312, 1.0, 0.5312, 0.5, 0.1875, 0.5, 0.1562, 0.5, 0.1562, 0.5, 0.1875, 0.5, 0.5312, 0.5, 0.5312, 1.0, 0.5, 1.0, 0.5, 0.5, 0.5, 0.5, 0.5, 1.0, 0.4688, 1.0, 0.4688, 0.5, 0.4688, 0.5, 0.4688, 1.0, 0.4375, 1.0, 0.4375, 0.5, 0.4375, 0.5, 0.4375, 1.0, 0.4062, 1.0, 0.4062, 0.5, 0.4062, 0.5, 0.4062, 1.0, 0.375, 1.0, 0.375, 0.5, 0.375, 0.5, 0.375, 1.0, 0.3438, 1.0, 0.3438, 0.5, 0.3438, 0.5, 0.3438, 1.0, 0.3125, 1.0, 0.3125, 0.5, 0.3125, 0.5, 0.3125, 1.0, 0.2812, 1.0, 0.2812, 0.5, 0.2812, 0.5, 0.2812, 1.0, 0.25, 1.0, 0.25, 0.5, 0.25, 0.5, 0.25, 1.0, 0.2188, 1.0, 0.2188, 0.5, 0.2188, 0.5, 0.2188, 1.0, 0.1875, 1.0, 0.1875, 0.5, 0.1875, 0.5, 0.1875, 1.0, 0.1562, 1.0, 0.1562, 0.5, 0.1562, 0.5, 0.1562, 1.0, 0.125, 1.0, 0.125, 0.5, 0.125, 0.5, 0.125, 1.0, 0.09375, 1.0, 0.09375, 0.5, 0.09375, 0.5, 0.09375, 1.0, 0.0625, 1.0, 0.0625, 0.5, 0.0625, 0.5, 0.0625, 1.0, 0.03125, 1.0, 0.03125, 0.5, 0.03125, 0.5, 0.03125, 1.0, 0.0, 1.0, 0.0, 0.5, 0.752, 0.25, 0.8145, 0.25, 0.8145, 0.2813, 0.752, 0.2813, 0.252, 0.25, 0.3145, 0.25, 0.3145, 0.2813, 0.252, 0.2813, 0.6895, 0.25, 0.752, 0.25, 0.752, 0.2813, 0.6895, 0.2813, 0.1895, 0.25, 0.252, 0.25, 0.252, 0.2813, 0.1895, 0.2813, 0.627, 0.25, 0.6895, 0.25, 0.6895, 0.2813, 0.627, 0.2813, 0.127, 0.25, 0.1895, 0.25, 0.1895, 0.2813, 0.127, 0.2813, 0.5645, 0.25, 0.627, 0.25, 0.627, 0.2813, 0.5645, 0.2813, 0.06445, 0.25, 0.127, 0.25, 0.127, 0.2813, 0.502, 0.25, 0.5645, 0.25, 0.5645, 0.2813, 0.502, 0.2813, 0.9395, 0.25, 1.002, 0.2656, 0.9395, 0.2813, 0.4395, 0.25, 0.502, 0.25, 0.502, 0.2813, 0.4395, 0.2813, 0.877, 0.25, 0.9395, 0.25, 0.9395, 0.2813, 0.877, 0.2813, 0.377, 0.25, 0.4395, 0.25, 0.4395, 0.2813, 0.377, 0.2813, 0.8145, 0.25, 0.877, 0.25, 0.877, 0.2813, 0.8145, 0.2813, 0.3145, 0.25, 0.377, 0.25, 0.377, 0.2813, 0.3145, 0.2813, 0.8145, 0.2813, 0.877, 0.2813, 0.877, 0.3125, 0.8145, 0.3125, 0.3145, 0.2813, 0.377, 0.2813, 0.377, 0.3125, 0.3145, 0.3125, 0.752, 0.2813, 0.8145, 0.2813, 0.8145, 0.3125, 0.752, 0.3125, 0.252, 0.2813, 0.3145, 0.2813, 0.3145, 0.3125, 0.252, 0.3125, 0.6895, 0.2813, 0.752, 0.2813, 0.752, 0.3125, 0.6895, 0.3125, 0.1895, 0.2813, 0.252, 0.2813, 0.252, 0.3125, 0.1895, 0.3125, 0.627, 0.2813, 0.6895, 0.2813, 0.6895, 0.3125, 0.627, 0.3125, 0.127, 0.2813, 0.1895, 0.2813, 0.1895, 0.3125, 0.127, 0.3125, 0.5645, 0.2813, 0.627, 0.2813, 0.627, 0.3125, 0.5645, 0.3125, 0.06445, 0.2813, 0.127, 0.2813, 0.127, 0.3125, 0.06445, 0.3125, 0.502, 0.2813, 0.5645, 0.2813, 0.5645, 0.3125, 0.502, 0.3125, 0.001953, 0.2969, 0.06445, 0.2813, 0.06445, 0.3125, 0.4395, 0.2813, 0.502, 0.2813, 0.502, 0.3125, 0.4395, 0.3125, 0.877, 0.2813, 0.9395, 0.3125, 0.877, 0.3125, 0.377, 0.2813, 0.4395, 0.2813, 0.4395, 0.3125, 0.377, 0.3125, 0.5645, 0.3125, 0.627, 0.3125, 0.627, 0.3438, 0.5645, 0.3438, 0.06445, 0.3125, 0.127, 0.3125, 0.127, 0.3438, 0.502, 0.3125, 0.5645, 0.3125, 0.5645, 0.3438, 0.502, 0.3438, 0.9395, 0.3125, 1.002, 0.3281, 0.9395, 0.3438, 0.4395, 0.3125, 0.502, 0.3125, 0.502, 0.3438, 0.4395, 0.3438, 0.877, 0.3125, 0.9395, 0.3125, 0.9395, 0.3438, 0.877, 0.3438, 0.377, 0.3125, 0.4395, 0.3125, 0.4395, 0.3438, 0.377, 0.3438, 0.8145, 0.3125, 0.877, 0.3125, 0.877, 0.3438, 0.8145, 0.3438, 0.3145, 0.3125, 0.377, 0.3125, 0.377, 0.3438, 0.3145, 0.3438, 0.752, 0.3125, 0.8145, 0.3125, 0.8145, 0.3438, 0.752, 0.3438, 0.252, 0.3125, 0.3145, 0.3125, 0.3145, 0.3438, 0.252, 0.3438, 0.6895, 0.3125, 0.752, 0.3125, 0.752, 0.3438, 0.6895, 0.3438, 0.1895, 0.3125, 0.252, 0.3125, 0.252, 0.3438, 0.1895, 0.3438, 0.627, 0.3125, 0.6895, 0.3125, 0.6895, 0.3438, 0.627, 0.3438, 0.127, 0.3125, 0.1895, 0.3125, 0.1895, 0.3438, 0.127, 0.3438, 0.3145, 0.3438, 0.377, 0.3438, 0.377, 0.375, 0.3145, 0.375, 0.752, 0.3438, 0.8145, 0.3438, 0.8145, 0.375, 0.752, 0.375, 0.252, 0.3438, 0.3145, 0.3438, 0.3145, 0.375, 0.252, 0.375, 0.6895, 0.3438, 0.752, 0.3438, 0.752, 0.375, 0.6895, 0.375, 0.1895, 0.3438, 0.252, 0.3438, 0.252, 0.375, 0.1895, 0.375, 0.627, 0.3438, 0.6895, 0.3438, 0.6895, 0.375, 0.627, 0.375, 0.127, 0.3438, 0.1895, 0.3438, 0.1895, 0.375, 0.127, 0.375, 0.5645, 0.3438, 0.627, 0.3438, 0.627, 0.375, 0.5645, 0.375, 0.06445, 0.3438, 0.127, 0.3438, 0.127, 0.375, 0.502, 0.3438, 0.5645, 0.3438, 0.5645, 0.375, 0.502, 0.375, 0.4395, 0.3438, 0.502, 0.3438, 0.502, 0.375, 0.4395, 0.375, 0.877, 0.3438, 0.9395, 0.375, 0.877, 0.375, 0.377, 0.3438, 0.4395, 0.3438, 0.4395, 0.375, 0.377, 0.375, 0.8145, 0.3438, 0.877, 0.3438, 0.877, 0.375, 0.8145, 0.375, 0.06445, 0.375, 0.127, 0.375, 0.127, 0.4063, 0.06445, 0.4063, 0.502, 0.375, 0.5645, 0.375, 0.5645, 0.4063, 0.502, 0.4063, 0.001953, 0.3906, 0.06445, 0.375, 0.06445, 0.4063, 0.4395, 0.375, 0.502, 0.375, 0.502, 0.4063, 0.4395, 0.4063, 0.877, 0.375, 0.9395, 0.4063, 0.877, 0.4063, 0.377, 0.375, 0.4395, 0.375, 0.4395, 0.4063, 0.377, 0.4063, 0.8145, 0.375, 0.877, 0.375, 0.877, 0.4063, 0.8145, 0.4063, 0.3145, 0.375, 0.377, 0.375, 0.377, 0.4063, 0.3145, 0.4063, 0.752, 0.375, 0.8145, 0.375, 0.8145, 0.4063, 0.752, 0.4063, 0.252, 0.375, 0.3145, 0.375, 0.3145, 0.4063, 0.252, 0.4063, 0.6895, 0.375, 0.752, 0.375, 0.752, 0.4063, 0.6895, 0.4063, 0.1895, 0.375, 0.252, 0.375, 0.252, 0.4063, 0.1895, 0.4063, 0.627, 0.375, 0.6895, 0.375, 0.6895, 0.4063, 0.627, 0.4063, 0.127, 0.375, 0.1895, 0.375, 0.1895, 0.4063, 0.127, 0.4063, 0.5645, 0.375, 0.627, 0.375, 0.627, 0.4063, 0.5645, 0.4063, 0.752, 0.4063, 0.8145, 0.4063, 0.8145, 0.4375, 0.752, 0.4375, 0.252, 0.4063, 0.3145, 0.4063, 0.3145, 0.4375, 0.252, 0.4375, 0.6895, 0.4063, 0.752, 0.4063, 0.752, 0.4375, 0.6895, 0.4375, 0.1895, 0.4063, 0.252, 0.4063, 0.252, 0.4375, 0.1895, 0.4375, 0.627, 0.4063, 0.6895, 0.4063, 0.6895, 0.4375, 0.627, 0.4375, 0.127, 0.4063, 0.1895, 0.4063, 0.1895, 0.4375, 0.127, 0.4375, 0.5645, 0.4063, 0.627, 0.4063, 0.627, 0.4375, 0.5645, 0.4375, 0.06445, 0.4063, 0.127, 0.4063, 0.127, 0.4375, 0.502, 0.4063, 0.5645, 0.4063, 0.5645, 0.4375, 0.502, 0.4375, 0.9395, 0.4063, 1.002, 0.4219, 0.9395, 0.4375, 0.4395, 0.4063, 0.502, 0.4063, 0.502, 0.4375, 0.4395, 0.4375, 0.877, 0.4063, 0.9395, 0.4063, 0.9395, 0.4375, 0.877, 0.4375, 0.377, 0.4063, 0.4395, 0.4063, 0.4395, 0.4375, 0.377, 0.4375, 0.8145, 0.4063, 0.877, 0.4063, 0.877, 0.4375, 0.8145, 0.4375, 0.3145, 0.4063, 0.377, 0.4063, 0.377, 0.4375, 0.3145, 0.4375, 0.502, 0.4375, 0.5645, 0.4375, 0.5645, 0.4688, 0.502, 0.4688, 0.9395, 0.4375, 1.002, 0.4531, 0.9395, 0.4688, 0.001953, 0.4531, 0.06445, 0.4375, 0.06445, 0.4688, 0.4395, 0.4375, 0.502, 0.4375, 0.502, 0.4688, 0.4395, 0.4688, 0.877, 0.4375, 0.9395, 0.4375, 0.9395, 0.4688, 0.877, 0.4688, 0.377, 0.4375, 0.4395, 0.4375, 0.4395, 0.4688, 0.377, 0.4688, 0.8145, 0.4375, 0.877, 0.4375, 0.877, 0.4688, 0.8145, 0.4688, 0.3145, 0.4375, 0.377, 0.4375, 0.377, 0.4688, 0.3145, 0.4688, 0.752, 0.4375, 0.8145, 0.4375, 0.8145, 0.4688, 0.752, 0.4688, 0.252, 0.4375, 0.3145, 0.4375, 0.3145, 0.4688, 0.252, 0.4688, 0.6895, 0.4375, 0.752, 0.4375, 0.752, 0.4688, 0.6895, 0.4688, 0.1895, 0.4375, 0.252, 0.4375, 0.252, 0.4688, 0.1895, 0.4688, 0.627, 0.4375, 0.6895, 0.4375, 0.6895, 0.4688, 0.627, 0.4688, 0.127, 0.4375, 0.1895, 0.4375, 0.1895, 0.4688, 0.127, 0.4688, 0.5645, 0.4375, 0.627, 0.4375, 0.627, 0.4688, 0.5645, 0.4688, 0.06445, 0.4375, 0.127, 0.4375, 0.127, 0.4688, 0.06445, 0.4688, 0.252, 0.4688, 0.3145, 0.4688, 0.3145, 0.5, 0.252, 0.5, 0.6895, 0.4688, 0.752, 0.4688, 0.752, 0.5, 0.6895, 0.5, 0.1895, 0.4688, 0.252, 0.4688, 0.252, 0.5, 0.1895, 0.5, 0.627, 0.4688, 0.6895, 0.4688, 0.6895, 0.5, 0.627, 0.5, 0.127, 0.4688, 0.1895, 0.4688, 0.1895, 0.5, 0.127, 0.5, 0.5645, 0.4688, 0.627, 0.4688, 0.627, 0.5, 0.5645, 0.5, 0.06445, 0.4688, 0.127, 0.4688, 0.127, 0.5, 0.502, 0.4688, 0.5645, 0.4688, 0.5645, 0.5, 0.502, 0.5, 0.4395, 0.4688, 0.502, 0.4688, 0.502, 0.5, 0.4395, 0.5, 0.877, 0.4688, 0.9395, 0.5, 0.877, 0.5, 0.377, 0.4688, 0.4395, 0.4688, 0.4395, 0.5, 0.377, 0.5, 0.8145, 0.4688, 0.877, 0.4688, 0.877, 0.5, 0.8145, 0.5, 0.3145, 0.4688, 0.377, 0.4688, 0.377, 0.5, 0.3145, 0.5, 0.752, 0.4688, 0.8145, 0.4688, 0.8145, 0.5, 0.752, 0.5, 0.8125, 0.5, 0.7812, 0.5, 0.7812, 0.5, 0.8125, 0.5, 0.25, 0.5, 0.2188, 0.5, 0.2188, 0.5, 0.25, 0.5, 0.6875, 0.5, 0.6562, 0.5, 0.6562, 0.5, 0.6875, 0.5, 0.4375, 0.5, 0.4062, 0.5, 0.4062, 0.5, 0.4375, 0.5, 0.1562, 0.5, 0.125, 0.5, 0.125, 0.5, 0.1562, 0.5, 0.9688, 0.5, 0.9375, 0.5, 0.9375, 0.5, 0.9688, 0.5, 0.375, 0.5, 0.3438, 0.5, 0.3438, 0.5, 0.375, 0.5, 0.75, 0.5, 0.7188, 0.5, 0.7188, 0.5, 0.75, 0.5, 0.2188, 0.5, 0.1875, 0.5, 0.1875, 0.5, 0.2188, 0.5, 0.875, 0.5, 0.8438, 0.5, 0.8438, 0.5, 0.875, 0.5, 0.5, 0.5, 0.4688, 0.5, 0.4688, 0.5, 0.5, 0.5, 0.125, 0.5, 0.09375, 0.5, 0.09375, 0.5, 0.125, 0.5, 0.9375, 0.5, 0.9062, 0.5, 0.9062, 0.5, 0.9375, 0.5, 0.625, 0.5, 0.5938, 0.5, 0.5938, 0.5, 0.625, 0.5, 0.7812, 0.5, 0.75, 0.5, 0.75, 0.5, 0.7812, 0.5, 0.3125, 0.5, 0.2812, 0.5, 0.2812, 0.5, 0.3125, 0.5, 0.4688, 0.5, 0.4375, 0.5, 0.4375, 0.5, 0.4688, 0.5, 0.03125, 0.5, 0.0, 0.5, 0.0, 0.5, 0.03125, 0.5, 0.5312, 0.5, 0.5, 0.5, 0.5, 0.5, 0.5312, 0.5, 0.2812, 0.5, 0.25, 0.5, 0.25, 0.5, 0.2812, 0.5, 0.4062, 0.5, 0.375, 0.5, 0.375, 0.5, 0.4062, 0.5, 0.0625, 0.5, 0.03125, 0.5, 0.03125, 0.5, 0.0625, 0.5, 0.09375, 0.5, 0.0625, 0.5, 0.0625, 0.5, 0.09375, 0.5, 0.7188, 0.5, 0.6875, 0.5, 0.6875, 0.5, 0.7188, 0.5, 0.3438, 0.5, 0.3125, 0.5, 0.3125, 0.5, 0.3438, 0.5, 0.6562, 0.5, 0.625, 0.5, 0.625, 0.5, 0.6562, 0.5, 0.9062, 0.5, 0.875, 0.5, 0.875, 0.5, 0.9062, 0.5, 0.5625, 0.5, 0.5312, 0.5, 0.5312, 0.5, 0.5625, 0.5, 0.8438, 0.5, 0.8125, 0.5, 0.8125, 0.5, 0.8438, 0.5, 0.5938, 0.5, 0.5625, 0.5, 0.5625, 0.5, 0.5938, 0.5, 1.0, 0.5, 0.9688, 0.5, 0.9688, 0.5, 1.0, 0.5, 0.627, -8.941e-08, 0.6895, 2.98e-08, 0.6895, 0.03125, 0.627, 0.03125, 0.127, -5.96e-08, 0.1895, -8.941e-08, 0.1895, 0.03125, 0.127, 0.03125, 0.5645, 2.98e-08, 0.627, -8.941e-08, 0.627, 0.03125, 0.5645, 0.03125, 0.06445, -1.788e-07, 0.127, -5.96e-08, 0.127, 0.03125, 0.502, 2.98e-08, 0.5645, 2.98e-08, 0.5645, 0.03125, 0.502, 0.03125, 0.4395, 2.98e-08, 0.502, 2.98e-08, 0.502, 0.03125, 0.4395, 0.03125, 0.877, -8.941e-08, 0.9395, 0.03125, 0.877, 0.03125, 0.377, -8.941e-08, 0.4395, 2.98e-08, 0.4395, 0.03125, 0.377, 0.03125, 0.8145, -8.941e-08, 0.877, -8.941e-08, 0.877, 0.03125, 0.8145, 0.03125, 0.3145, 2.98e-08, 0.377, -8.941e-08, 0.377, 0.03125, 0.3145, 0.03125, 0.752, 2.98e-08, 0.8145, -8.941e-08, 0.8145, 0.03125, 0.752, 0.03125, 0.252, 2.98e-08, 0.3145, 2.98e-08, 0.3145, 0.03125, 0.252, 0.03125, 0.6895, 2.98e-08, 0.752, 2.98e-08, 0.752, 0.03125, 0.6895, 0.03125, 0.1895, -8.941e-08, 0.252, 2.98e-08, 0.252, 0.03125, 0.1895, 0.03125, 0.377, 0.03125, 0.4395, 0.03125, 0.4395, 0.0625, 0.377, 0.0625, 0.8145, 0.03125, 0.877, 0.03125, 0.877, 0.0625, 0.8145, 0.0625, 0.3145, 0.03125, 0.377, 0.03125, 0.377, 0.0625, 0.3145, 0.0625, 0.752, 0.03125, 0.8145, 0.03125, 0.8145, 0.0625, 0.752, 0.0625, 0.252, 0.03125, 0.3145, 0.03125, 0.3145, 0.0625, 0.252, 0.0625, 0.6895, 0.03125, 0.752, 0.03125, 0.752, 0.0625, 0.6895, 0.0625, 0.1895, 0.03125, 0.252, 0.03125, 0.252, 0.0625, 0.1895, 0.0625, 0.627, 0.03125, 0.6895, 0.03125, 0.6895, 0.0625, 0.627, 0.0625, 0.127, 0.03125, 0.1895, 0.03125, 0.1895, 0.0625, 0.127, 0.0625, 0.5645, 0.03125, 0.627, 0.03125, 0.627, 0.0625, 0.5645, 0.0625, 0.06445, 0.03125, 0.127, 0.03125, 0.127, 0.0625, 0.06445, 0.0625, 0.502, 0.03125, 0.5645, 0.03125, 0.5645, 0.0625, 0.502, 0.0625, 0.9395, 0.03125, 1.002, 0.04687, 0.9395, 0.0625, 0.001953, 0.04687, 0.06445, 0.03125, 0.06445, 0.0625, 0.4395, 0.03125, 0.502, 0.03125, 0.502, 0.0625, 0.4395, 0.0625, 0.877, 0.03125, 0.9395, 0.03125, 0.9395, 0.0625, 0.877, 0.0625, 0.127, 0.0625, 0.1895, 0.0625, 0.1895, 0.09375, 0.127, 0.09375, 0.5645, 0.0625, 0.627, 0.0625, 0.627, 0.09375, 0.5645, 0.09375, 0.06445, 0.0625, 0.127, 0.0625, 0.127, 0.09375, 0.502, 0.0625, 0.5645, 0.0625, 0.5645, 0.09375, 0.502, 0.09375, 0.4395, 0.0625, 0.502, 0.0625, 0.502, 0.09375, 0.4395, 0.09375, 0.877, 0.0625, 0.9395, 0.09375, 0.877, 0.09375, 0.377, 0.0625, 0.4395, 0.0625, 0.4395, 0.09375, 0.377, 0.09375, 0.8145, 0.0625, 0.877, 0.0625, 0.877, 0.09375, 0.8145, 0.09375, 0.3145, 0.0625, 0.377, 0.0625, 0.377, 0.09375, 0.3145, 0.09375, 0.752, 0.0625, 0.8145, 0.0625, 0.8145, 0.09375, 0.752, 0.09375, 0.252, 0.0625, 0.3145, 0.0625, 0.3145, 0.09375, 0.252, 0.09375, 0.6895, 0.0625, 0.752, 0.0625, 0.752, 0.09375, 0.6895, 0.09375, 0.1895, 0.0625, 0.252, 0.0625, 0.252, 0.09375, 0.1895, 0.09375, 0.627, 0.0625, 0.6895, 0.0625, 0.6895, 0.09375, 0.627, 0.09375, 0.3145, 0.09375, 0.377, 0.09375, 0.377, 0.125, 0.3145, 0.125, 0.752, 0.09375, 0.8145, 0.09375, 0.8145, 0.125, 0.752, 0.125, 0.252, 0.09375, 0.3145, 0.09375, 0.3145, 0.125, 0.252, 0.125, 0.6895, 0.09375, 0.752, 0.09375, 0.752, 0.125, 0.6895, 0.125, 0.1895, 0.09375, 0.252, 0.09375, 0.252, 0.125, 0.1895, 0.125, 0.627, 0.09375, 0.6895, 0.09375, 0.6895, 0.125, 0.627, 0.125, 0.127, 0.09375, 0.1895, 0.09375, 0.1895, 0.125, 0.127, 0.125, 0.5645, 0.09375, 0.627, 0.09375, 0.627, 0.125, 0.5645, 0.125, 0.06445, 0.09375, 0.127, 0.09375, 0.127, 0.125, 0.06445, 0.125, 0.502, 0.09375, 0.5645, 0.09375, 0.5645, 0.125, 0.502, 0.125, 0.001953, 0.1094, 0.06445, 0.09375, 0.06445, 0.125, 0.4395, 0.09375, 0.502, 0.09375, 0.502, 0.125, 0.4395, 0.125, 0.877, 0.09375, 0.9395, 0.125, 0.877, 0.125, 0.377, 0.09375, 0.4395, 0.09375, 0.4395, 0.125, 0.377, 0.125, 0.8145, 0.09375, 0.877, 0.09375, 0.877, 0.125, 0.8145, 0.125, 0.06445, 0.125, 0.127, 0.125, 0.127, 0.1563, 0.502, 0.125, 0.5645, 0.125, 0.5645, 0.1563, 0.502, 0.1563, 0.9395, 0.125, 1.002, 0.1406, 0.9395, 0.1562, 0.4395, 0.125, 0.502, 0.125, 0.502, 0.1563, 0.4395, 0.1563, 0.877, 0.125, 0.9395, 0.125, 0.9395, 0.1562, 0.877, 0.1563, 0.377, 0.125, 0.4395, 0.125, 0.4395, 0.1563, 0.377, 0.1563, 0.8145, 0.125, 0.877, 0.125, 0.877, 0.1563, 0.8145, 0.1563, 0.3145, 0.125, 0.377, 0.125, 0.377, 0.1563, 0.3145, 0.1563, 0.752, 0.125, 0.8145, 0.125, 0.8145, 0.1563, 0.752, 0.1563, 0.252, 0.125, 0.3145, 0.125, 0.3145, 0.1563, 0.252, 0.1563, 0.6895, 0.125, 0.752, 0.125, 0.752, 0.1563, 0.6895, 0.1563, 0.1895, 0.125, 0.252, 0.125, 0.252, 0.1563, 0.1895, 0.1563, 0.627, 0.125, 0.6895, 0.125, 0.6895, 0.1563, 0.627, 0.1563, 0.127, 0.125, 0.1895, 0.125, 0.1895, 0.1563, 0.127, 0.1563, 0.5645, 0.125, 0.627, 0.125, 0.627, 0.1563, 0.5645, 0.1563, 0.752, 0.1563, 0.8145, 0.1563, 0.8145, 0.1875, 0.752, 0.1875, 0.252, 0.1563, 0.3145, 0.1563, 0.3145, 0.1875, 0.252, 0.1875, 0.6895, 0.1563, 0.752, 0.1563, 0.752, 0.1875, 0.6895, 0.1875, 0.1895, 0.1563, 0.252, 0.1563, 0.252, 0.1875, 0.1895, 0.1875, 0.627, 0.1563, 0.6895, 0.1563, 0.6895, 0.1875, 0.627, 0.1875, 0.127, 0.1563, 0.1895, 0.1563, 0.1895, 0.1875, 0.127, 0.1875, 0.5645, 0.1563, 0.627, 0.1563, 0.627, 0.1875, 0.5645, 0.1875, 0.06445, 0.1562, 0.127, 0.1563, 0.127, 0.1875, 0.06445, 0.1875, 0.502, 0.1563, 0.5645, 0.1563, 0.5645, 0.1875, 0.502, 0.1875, 0.001953, 0.1719, 0.06445, 0.1562, 0.06445, 0.1875, 0.4395, 0.1563, 0.502, 0.1563, 0.502, 0.1875, 0.4395, 0.1875, 0.877, 0.1563, 0.9395, 0.1875, 0.877, 0.1875, 0.377, 0.1563, 0.4395, 0.1563, 0.4395, 0.1875, 0.377, 0.1875, 0.8145, 0.1563, 0.877, 0.1563, 0.877, 0.1875, 0.8145, 0.1875, 0.3145, 0.1563, 0.377, 0.1563, 0.377, 0.1875, 0.3145, 0.1875, 0.502, 0.1875, 0.5645, 0.1875, 0.5645, 0.2188, 0.502, 0.2188, 0.9395, 0.1875, 1.002, 0.2031, 0.9395, 0.2188, 0.4395, 0.1875, 0.502, 0.1875, 0.502, 0.2188, 0.4395, 0.2188, 0.877, 0.1875, 0.9395, 0.1875, 0.9395, 0.2188, 0.877, 0.2188, 0.377, 0.1875, 0.4395, 0.1875, 0.4395, 0.2188, 0.377, 0.2188, 0.8145, 0.1875, 0.877, 0.1875, 0.877, 0.2188, 0.8145, 0.2188, 0.3145, 0.1875, 0.377, 0.1875, 0.377, 0.2188, 0.3145, 0.2188, 0.752, 0.1875, 0.8145, 0.1875, 0.8145, 0.2188, 0.752, 0.2188, 0.252, 0.1875, 0.3145, 0.1875, 0.3145, 0.2188, 0.252, 0.2188, 0.6895, 0.1875, 0.752, 0.1875, 0.752, 0.2188, 0.6895, 0.2188, 0.1895, 0.1875, 0.252, 0.1875, 0.252, 0.2188, 0.1895, 0.2188, 0.627, 0.1875, 0.6895, 0.1875, 0.6895, 0.2188, 0.627, 0.2188, 0.127, 0.1875, 0.1895, 0.1875, 0.1895, 0.2188, 0.127, 0.2188, 0.5645, 0.1875, 0.627, 0.1875, 0.627, 0.2188, 0.5645, 0.2188, 0.06445, 0.1875, 0.127, 0.1875, 0.127, 0.2188, 0.252, 0.2188, 0.3145, 0.2188, 0.3145, 0.25, 0.252, 0.25, 0.6895, 0.2188, 0.752, 0.2188, 0.752, 0.25, 0.6895, 0.25, 0.1895, 0.2188, 0.252, 0.2188, 0.252, 0.25, 0.1895, 0.25, 0.627, 0.2188, 0.6895, 0.2188, 0.6895, 0.25, 0.627, 0.25, 0.127, 0.2188, 0.1895, 0.2188, 0.1895, 0.25, 0.127, 0.25, 0.5645, 0.2188, 0.627, 0.2188, 0.627, 0.25, 0.5645, 0.25, 0.06445, 0.2188, 0.127, 0.2188, 0.127, 0.25, 0.06445, 0.25, 0.502, 0.2188, 0.5645, 0.2188, 0.5645, 0.25, 0.502, 0.25, 0.001953, 0.2344, 0.06445, 0.2188, 0.06445, 0.25, 0.4395, 0.2188, 0.502, 0.2188, 0.502, 0.25, 0.4395, 0.25, 0.877, 0.2188, 0.9395, 0.25, 0.877, 0.25, 0.377, 0.2188, 0.4395, 0.2188, 0.4395, 0.25, 0.377, 0.25, 0.8145, 0.2188, 0.877, 0.2188, 0.877, 0.25, 0.8145, 0.25, 0.3145, 0.2188, 0.377, 0.2188, 0.377, 0.25, 0.3145, 0.25, 0.752, 0.2188, 0.8145, 0.2188, 0.8145, 0.25, 0.752, 0.25, 0.03125, 1.0, 0.0625, 1.0, 0.0625, 1.0, 0.03125, 1.0, 0.625, 1.0, 0.6562, 1.0, 0.6562, 1.0, 0.625, 1.0, 0.09375, 1.0, 0.125, 1.0, 0.125, 1.0, 0.09375, 1.0, 0.9375, 1.0, 0.9688, 1.0, 0.9688, 1.0, 0.9375, 1.0, 0.5938, 1.0, 0.625, 1.0, 0.625, 1.0, 0.5938, 1.0, 0.7812, 1.0, 0.8125, 1.0, 0.8125, 1.0, 0.7812, 1.0, 0.9062, 1.0, 0.9375, 1.0, 0.9375, 1.0, 0.9062, 1.0, 0.1562, 1.0, 0.1875, 1.0, 0.1875, 1.0, 0.1562, 1.0, 0.25, 1.0, 0.2812, 1.0, 0.2812, 1.0, 0.25, 1.0, 0.4062, 1.0, 0.4375, 1.0, 0.4375, 1.0, 0.4062, 1.0, 0.375, 1.0, 0.4062, 1.0, 0.4062, 1.0, 0.375, 1.0, 0.6562, 1.0, 0.6875, 1.0, 0.6875, 1.0, 0.6562, 1.0, 0.9688, 1.0, 1.0, 1.0, 1.0, 1.0, 0.9688, 1.0, 0.8125, 1.0, 0.8438, 1.0, 0.8438, 1.0, 0.8125, 1.0, 0.6875, 1.0, 0.7188, 1.0, 0.7188, 1.0, 0.6875, 1.0, 0.3438, 1.0, 0.375, 1.0, 0.375, 1.0, 0.3438, 1.0, 0.8438, 1.0, 0.875, 1.0, 0.875, 1.0, 0.8438, 1.0, 0.125, 1.0, 0.1562, 1.0, 0.1562, 1.0, 0.125, 1.0, 0.5312, 1.0, 0.5625, 1.0, 0.5625, 1.0, 0.5312, 1.0, 0.75, 1.0, 0.7812, 1.0, 0.7812, 1.0, 0.75, 1.0, 0.7188, 1.0, 0.75, 1.0, 0.75, 1.0, 0.7188, 1.0, 0.875, 1.0, 0.9062, 1.0, 0.9062, 1.0, 0.875, 1.0, 0.5625, 1.0, 0.5938, 1.0, 0.5938, 1.0, 0.5625, 1.0, 0.5, 1.0, 0.5312, 1.0, 0.5312, 1.0, 0.5, 1.0, 0.0625, 1.0, 0.09375, 1.0, 0.09375, 1.0, 0.0625, 1.0, 0.2812, 1.0, 0.3125, 1.0, 0.3125, 1.0, 0.2812, 1.0, 0.4688, 1.0, 0.5, 1.0, 0.5, 1.0, 0.4688, 1.0, 0.3125, 1.0, 0.3438, 1.0, 0.3438, 1.0, 0.3125, 1.0, 0.1875, 1.0, 0.2188, 1.0, 0.2188, 1.0, 0.1875, 1.0, 0.4375, 1.0, 0.4688, 1.0, 0.4688, 1.0, 0.4375, 1.0, 0.2188, 1.0, 0.25, 1.0, 0.25, 1.0, 0.2188, 1.0, 0.0, 1.0, 0.03125, 1.0, 0.03125, 1.0, 0.0, 1.0, 0.03125, 1.0, 0.0625, 1.0, 0.0625, 1.0, 0.03125, 1.0, 0.375, 1.0, 0.4062, 1.0, 0.4062, 1.0, 0.375, 1.0, 0.5938, 1.0, 0.625, 1.0, 0.625, 1.0, 0.5938, 1.0, 0.3438, 1.0, 0.375, 1.0, 0.375, 1.0, 0.3438, 1.0, 0.8125, 1.0, 0.8438, 1.0, 0.8438, 1.0, 0.8125, 1.0, 0.5, 1.0, 0.5312, 1.0, 0.5312, 1.0, 0.5, 1.0, 0.7188, 1.0, 0.75, 1.0, 0.75, 1.0, 0.7188, 1.0, 0.3125, 1.0, 0.3438, 1.0, 0.3438, 1.0, 0.3125, 1.0, 0.9375, 1.0, 0.9688, 1.0, 0.9688, 1.0, 0.9375, 1.0, 0.1562, 1.0, 0.1875, 1.0, 0.1875, 1.0, 0.1562, 1.0, 0.6875, 1.0, 0.7188, 1.0, 0.7188, 1.0, 0.6875, 1.0, 0.7812, 1.0, 0.8125, 1.0, 0.8125, 1.0, 0.7812, 1.0, 0.5312, 1.0, 0.5625, 1.0, 0.5625, 1.0, 0.5312, 1.0, 0.5625, 1.0, 0.5938, 1.0, 0.5938, 1.0, 0.5625, 1.0, 0.9688, 1.0, 1.0, 1.0, 1.0, 1.0, 0.9688, 1.0, 0.4688, 1.0, 0.5, 1.0, 0.5, 1.0, 0.4688, 1.0, 0.0, 1.0, 0.03125, 1.0, 0.03125, 1.0, 0.0, 1.0, 0.2812, 1.0, 0.3125, 1.0, 0.3125, 1.0, 0.2812, 1.0, 0.2188, 1.0, 0.25, 1.0, 0.25, 1.0, 0.2188, 1.0, 0.625, 1.0, 0.6562, 1.0, 0.6562, 1.0, 0.625, 1.0, 0.1875, 1.0, 0.2188, 1.0, 0.2188, 1.0, 0.1875, 1.0, 0.09375, 1.0, 0.125, 1.0, 0.125, 1.0, 0.09375, 1.0, 0.9062, 1.0, 0.9375, 1.0, 0.9375, 1.0, 0.9062, 1.0, 0.25, 1.0, 0.2812, 1.0, 0.2812, 1.0, 0.25, 1.0, 0.6562, 1.0, 0.6875, 1.0, 0.6875, 1.0, 0.6562, 1.0, 0.125, 1.0, 0.1562, 1.0, 0.1562, 1.0, 0.125, 1.0, 0.8438, 1.0, 0.875, 1.0, 0.875, 1.0, 0.8438, 1.0, 0.75, 1.0, 0.7812, 1.0, 0.7812, 1.0, 0.75, 1.0, 0.875, 1.0, 0.9062, 1.0, 0.9062, 1.0, 0.875, 1.0, 0.4375, 1.0, 0.4688, 1.0, 0.4688, 1.0, 0.4375, 1.0, 0.0625, 1.0, 0.09375, 1.0, 0.09375, 1.0, 0.0625, 1.0, 0.4062, 1.0, 0.4375, 1.0, 0.4375, 1.0, 0.4062, 1.0, 0.6562, 0.5, 0.6875, 0.5, 0.6875, 0.5, 0.6562, 0.5, 0.5625, 0.5, 0.5938, 0.5, 0.5938, 0.5, 0.5625, 0.5, 0.4062, 0.5, 0.4375, 0.5, 0.4375, 0.5, 0.4062, 0.5, 0.5312, 0.5, 0.5, 0.5, 0.5, 0.5, 0.5312, 0.5, 0.09375, 0.5, 0.0625, 0.5, 0.0625, 0.5, 0.09375, 0.5, 0.9688, 0.5, 1.0, 0.5, 1.0, 0.5, 0.9688, 0.5, 0.125, 0.5, 0.1562, 0.5, 0.1562, 0.5, 0.125, 0.5, 0.9375, 0.5, 0.9688, 0.5, 0.9688, 0.5, 0.9375, 0.5, 1.0, 0.5, 0.9688, 0.5, 0.9688, 0.5, 1.0, 0.5, 0.3438, 0.5, 0.375, 0.5, 0.375, 0.5, 0.3438, 0.5, 0.03125, 0.5, 0.0, 0.5, 0.0, 0.5, 0.03125, 0.5, 0.7188, 0.5, 0.6875, 0.5, 0.6875, 0.5, 0.7188, 0.5, 0.9062, 0.5, 0.875, 0.5, 0.875, 0.5, 0.9062, 0.5, 0.7188, 0.5, 0.75, 0.5, 0.75, 0.5, 0.7188, 0.5, 0.6562, 0.5, 0.625, 0.5, 0.625, 0.5, 0.6562, 0.5, 0.1875, 0.5, 0.2188, 0.5, 0.2188, 0.5, 0.1875, 0.5, 0.5625, 0.5, 0.5312, 0.5, 0.5312, 0.5, 0.5625, 0.5, 0.1875, 0.5, 0.1562, 0.5, 0.1562, 0.5, 0.1875, 0.5, 0.8438, 0.5, 0.875, 0.5, 0.875, 0.5, 0.8438, 0.5, 0.4688, 0.5, 0.5, 0.5, 0.5, 0.5, 0.4688, 0.5, 0.375, 0.5, 0.3438, 0.5, 0.3438, 0.5, 0.375, 0.5, 0.25, 0.5, 0.2188, 0.5, 0.2188, 0.5, 0.25, 0.5, 0.9688, 0.5, 0.9375, 0.5, 0.9375, 0.5, 0.9688, 0.5, 0.09375, 0.5, 0.125, 0.5, 0.125, 0.5, 0.09375, 0.5, 0.9062, 0.5, 0.9375, 0.5, 0.9375, 0.5, 0.9062, 0.5, 0.5, 0.5, 0.4688, 0.5, 0.4688, 0.5, 0.5, 0.5, 0.8125, 0.5, 0.7812, 0.5, 0.7812, 0.5, 0.8125, 0.5, 0.5938, 0.5, 0.625, 0.5, 0.625, 0.5, 0.5938, 0.5, 0.9375, 0.5, 0.9062, 0.5, 0.9062, 0.5, 0.9375, 0.5, 0.75, 0.5, 0.7812, 0.5, 0.7812, 0.5, 0.75, 0.5, 0.6875, 0.5, 0.6562, 0.5, 0.6562, 0.5, 0.6875, 0.5, 0.75, 0.5, 0.7188, 0.5, 0.7188, 0.5, 0.75, 0.5, 1.0, 0.5, 0.9688, 0.5, 0.9688, 0.5, 1.0, 0.5, 0.5938, 0.5, 0.5625, 0.5, 0.5625, 0.5, 0.5938, 0.5, 0.8438, 0.5, 0.8125, 0.5, 0.8125, 0.5, 0.8438, 0.5, 0.5625, 0.5, 0.5312, 0.5, 0.5312, 0.5, 0.5625, 0.5, 0.9062, 0.5, 0.875, 0.5, 0.875, 0.5, 0.9062, 0.5, 0.6562, 0.5, 0.625, 0.5, 0.625, 0.5, 0.6562, 0.5, 0.3438, 0.5, 0.3125, 0.5, 0.3125, 0.5, 0.3438, 0.5, 0.7188, 0.5, 0.6875, 0.5, 0.6875, 0.5, 0.7188, 0.5, 0.09375, 0.5, 0.0625, 0.5, 0.0625, 0.5, 0.09375, 0.5, 0.0625, 0.5, 0.03125, 0.5, 0.03125, 0.5, 0.0625, 0.5, 0.4062, 0.5, 0.375, 0.5, 0.375, 0.5, 0.4062, 0.5, 0.2812, 0.5, 0.25, 0.5, 0.25, 0.5, 0.2812, 0.5, 0.5312, 0.5, 0.5, 0.5, 0.5, 0.5, 0.5312, 0.5, 0.03125, 0.5, 0.0, 0.5, 0.0, 0.5, 0.03125, 0.5, 0.4688, 0.5, 0.4375, 0.5, 0.4375, 0.5, 0.4688, 0.5, 0.3125, 0.5, 0.2812, 0.5, 0.2812, 0.5, 0.3125, 0.5, 0.7812, 0.5, 0.75, 0.5, 0.75, 0.5, 0.7812, 0.5, 0.625, 0.5, 0.5938, 0.5, 0.5938, 0.5, 0.625, 0.5, 0.9375, 0.5, 0.9062, 0.5, 0.9062, 0.5, 0.9375, 0.5, 0.125, 0.5, 0.09375, 0.5, 0.09375, 0.5, 0.125, 0.5, 0.5, 0.5, 0.4688, 0.5, 0.4688, 0.5, 0.5, 0.5, 0.875, 0.5, 0.8438, 0.5, 0.8438, 0.5, 0.875, 0.5, 0.2188, 0.5, 0.1875, 0.5, 0.1875, 0.5, 0.2188, 0.5, 0.75, 0.5, 0.7188, 0.5, 0.7188, 0.5, 0.75, 0.5, 0.375, 0.5, 0.3438, 0.5, 0.3438, 0.5, 0.375, 0.5, 0.9688, 0.5, 0.9375, 0.5, 0.9375, 0.5, 0.9688, 0.5, 0.1562, 0.5, 0.125, 0.5, 0.125, 0.5, 0.1562, 0.5, 0.4375, 0.5, 0.4062, 0.5, 0.4062, 0.5, 0.4375, 0.5, 0.6875, 0.5, 0.6562, 0.5, 0.6562, 0.5, 0.6875, 0.5, 0.25, 0.5, 0.2188, 0.5, 0.2188, 0.5, 0.25, 0.5, 0.8125, 0.5, 0.7812, 0.5, 0.7812, 0.5, 0.8125, 0.5, 0.1875, 0.5, 0.1562, 0.5, 0.1562, 0.5, 0.1875, 0.5, 0.1562, 0.5, 0.125, 0.5, 0.125, 0.5, 0.1562, 0.5, 0.8125, 0.5, 0.8438, 0.5, 0.8438, 0.5, 0.8125, 0.5, 0.2188, 0.5, 0.25, 0.5, 0.25, 0.5, 0.2188, 0.5, 0.5312, 0.5, 0.5625, 0.5, 0.5625, 0.5, 0.5312, 0.5, 0.7812, 0.5, 0.8125, 0.5, 0.8125, 0.5, 0.7812, 0.5, 0.875, 0.5, 0.9062, 0.5, 0.9062, 0.5, 0.875, 0.5, 0.7812, 0.5, 0.75, 0.5, 0.75, 0.5, 0.7812, 0.5, 0.1562, 0.5, 0.1875, 0.5, 0.1875, 0.5, 0.1562, 0.5, 0.625, 0.5, 0.6562, 0.5, 0.6562, 0.5, 0.625, 0.5, 0.4375, 0.5, 0.4062, 0.5, 0.4062, 0.5, 0.4375, 0.5, 0.3125, 0.5, 0.3438, 0.5, 0.3438, 0.5, 0.3125, 0.5, 0.2188, 0.5, 0.1875, 0.5, 0.1875, 0.5, 0.2188, 0.5, 0.3125, 0.5, 0.2812, 0.5, 0.2812, 0.5, 0.3125, 0.5, 0.875, 0.5, 0.8438, 0.5, 0.8438, 0.5, 0.875, 0.5, 0.6875, 0.5, 0.7188, 0.5, 0.7188, 0.5, 0.6875, 0.5, 0.625, 0.5, 0.5938, 0.5, 0.5938, 0.5, 0.625, 0.5, 0.0625, 0.5, 0.09375, 0.5, 0.09375, 0.5, 0.0625, 0.5, 0.125, 0.5, 0.09375, 0.5, 0.09375, 0.5, 0.125, 0.5, 0.03125, 0.5, 0.0625, 0.5, 0.0625, 0.5, 0.03125, 0.5, 0.375, 0.5, 0.4062, 0.5, 0.4062, 0.5, 0.375, 0.5, 0.0625, 0.5, 0.03125, 0.5, 0.03125, 0.5, 0.0625, 0.5, 0.25, 0.5, 0.2812, 0.5, 0.2812, 0.5, 0.25, 0.5, 0.2812, 0.5, 0.25, 0.5, 0.25, 0.5, 0.2812, 0.5, 0.8438, 0.5, 0.8125, 0.5, 0.8125, 0.5, 0.8438, 0.5, 0.3438, 0.5, 0.3125, 0.5, 0.3125, 0.5, 0.3438, 0.5, 0.5, 0.5, 0.5312, 0.5, 0.5312, 0.5, 0.5, 0.5, 0.0, 0.5, 0.03125, 0.5, 0.03125, 0.5, 0.0, 0.5, 0.4062, 0.5, 0.375, 0.5, 0.375, 0.5, 0.4062, 0.5, 0.5938, 0.5, 0.5625, 0.5, 0.5625, 0.5, 0.5938, 0.5, 0.4375, 0.5, 0.4688, 0.5, 0.4688, 0.5, 0.4375, 0.5, 0.4688, 0.5, 0.4375, 0.5, 0.4375, 0.5, 0.4688, 0.5, 0.2812, 0.5, 0.3125, 0.5, 0.3125, 0.5, 0.2812, 0.5])
me_sphere.use_remesh_fix_poles = True
me_sphere.use_remesh_preserve_attributes = False
me_sphere.use_mirror_vertex_groups = False
me_sphere.update()

# ---- objects
ob_sphere = bpy.data.objects.new('Sphere', me_sphere)

# ---- transforms, parenting, visibility, modifiers, constraints
ob_sphere.location = (0.0, 0.0, 0.0)
ob_sphere.lineart.crease_threshold = 0.0
_m = ob_sphere.modifiers.new('Mesh Cache', 'MESH_CACHE')
_m.filepath = '//../../../../'

# ---- collection membership
col_collection.objects.link(ob_sphere)

# ---- scene / render settings (as saved in the file)
scene.frame_start = 1; scene.frame_end = 250; scene.frame_set(4)
scene.render.engine = 'BLENDER_EEVEE_NEXT'
scene.cycles.use_denoising = False
scene.cycles.samples = 128
scene.cycles.sampling_pattern = 'TABULATED_SOBOL'
scene.cycles.use_adaptive_sampling = False
scene.cycles.use_light_tree = False
scene.view_settings.view_transform = 'Filmic'
bpy.context.view_layer.update()

# ---- added for rendering (the .blend has no active camera and no usable light): camera, sun
cam_auto = bpy.data.cameras.new('AutoCamera')
cam_auto.lens = 50.0
cam_auto.sensor_width = 36.0
cam_auto.clip_end = 1000.0
ob_auto_camera = bpy.data.objects.new('AutoCamera', cam_auto)
scene.collection.objects.link(ob_auto_camera)
ob_auto_camera.location = (5.07025, -5.52673, 4.0562)
ob_auto_camera.rotation_euler = (1.09748, -7.21219e-08, 0.694738)
scene.camera = ob_auto_camera
light_auto_sun = bpy.data.lights.new('AutoSun', 'SUN')
light_auto_sun.energy = 3.0
light_auto_sun.angle = 0.0523599
ob_auto_sun = bpy.data.objects.new('AutoSun', light_auto_sun)
scene.collection.objects.link(ob_auto_sun)
ob_auto_sun.rotation_euler = (0.872665, 0.174533, 0.523599)
bpy.context.view_layer.update()
